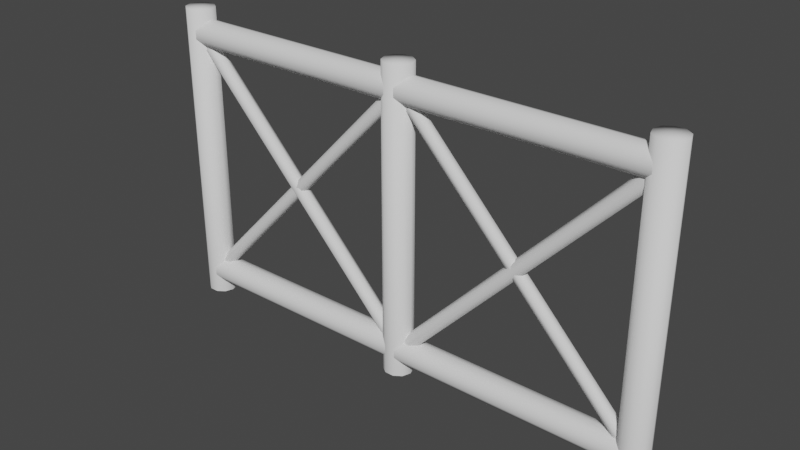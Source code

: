 # Source: SchoolFence_LP.blend  (saved by Blender 2.90.8; exported with 4.5.12 LTS)
import bpy
from mathutils import Matrix  # noqa: F401  (used for matrix-valued properties, if any)

bpy.ops.wm.read_factory_settings(use_empty=True)
scene = bpy.context.scene
scene.name = 'Scene'

# ---- world
world_world = bpy.data.worlds.new('World'); scene.world = world_world
world_world.use_nodes = True; world_world.node_tree.nodes.clear()
_N = world_world.node_tree.nodes; _L = world_world.node_tree.links
n0 = _N.new('ShaderNodeOutputWorld'); n0.name = 'World Output'; n0.location = (300, 300)
n1 = _N.new('ShaderNodeBackground'); n1.name = 'Background'; n1.location = (10, 300)
n1.inputs[0].default_value = (0.05088, 0.05088, 0.05088, 1.0)
_L.new(n1.outputs[0], n0.inputs[0])
n0.is_active_output = True
world_world.color = (0.05088, 0.05088, 0.05088)
world_world.use_sun_shadow = False
world_world.sun_shadow_jitter_overblur = 0.0

# ---- meshes
me_schoolfence_lp = bpy.data.meshes.new('SchoolFence_LP')
me_schoolfence_lp.from_pydata([(-0.0006841, -6.227e-05, 1.381), (-0.06767, -6.227e-05, -0.0009037), (-0.06767, -6.227e-05, 1.381), (-0.05487, 0.03777, -0.0009037), (-0.05487, 0.03777, 1.381), (-0.02138, 0.06115, -0.0009037), (-0.02138, 0.06115, 1.381), (0.02001, 0.06115, -0.0009037), (0.02001, 0.06115, 1.381), (0.05351, 0.03777, -0.0009037), (0.05351, 0.03777, 1.381), (0.0663, -6.228e-05, -0.0009037), (0.0663, -6.228e-05, 1.381), (0.05351, -0.0379, -0.0009037), (0.05351, -0.0379, 1.381), (0.02001, -0.06128, -0.0009037), (0.02001, -0.06128, 1.381), (-0.02138, -0.06128, -0.0009037), (-0.02138, -0.06128, 1.381), (-0.05487, -0.0379, -0.0009037), (-0.05487, -0.0379, 1.381), (1.124, -6.235e-05, 1.381), (1.057, -6.235e-05, -0.0009037), (1.057, -6.235e-05, 1.381), (1.069, 0.03777, -0.0009037), (1.069, 0.03777, 1.381), (1.103, 0.06115, -0.0009037), (1.103, 0.06115, 1.381), (1.144, 0.06115, -0.0009037), (1.144, 0.06115, 1.381), (1.178, 0.03777, -0.0009037), (1.178, 0.03777, 1.381), (1.191, -6.236e-05, -0.0009037), (1.191, -6.236e-05, 1.381), (1.178, -0.0379, -0.0009037), (1.178, -0.0379, 1.381), (1.144, -0.06128, -0.0009037), (1.144, -0.06128, 1.381), (1.103, -0.06128, -0.0009037), (1.103, -0.06128, 1.381), (1.069, -0.0379, -0.0009037), (1.069, -0.0379, 1.381), (-1.107, -6.219e-05, 1.381), (-1.174, -6.219e-05, -0.0009037), (-1.174, -6.219e-05, 1.381), (-1.161, 0.03777, -0.0009037), (-1.161, 0.03777, 1.381), (-1.128, 0.06115, -0.0009037), (-1.128, 0.06115, 1.381), (-1.086, 0.06115, -0.0009037), (-1.086, 0.06115, 1.381), (-1.053, 0.03777, -0.0009037), (-1.053, 0.03777, 1.381), (-1.04, -6.22e-05, -0.0009037), (-1.04, -6.22e-05, 1.381), (-1.053, -0.0379, -0.0009037), (-1.053, -0.0379, 1.381), (-1.086, -0.06128, -0.0009037), (-1.086, -0.06128, 1.381), (-1.128, -0.06128, -0.0009037), (-1.128, -0.06128, 1.381), (-1.161, -0.0379, -0.0009037), (-1.161, -0.0379, 1.381), (-1.121, -6.219e-05, 1.333), (1.126, -6.235e-05, 1.333), (-1.121, 0.03643, 1.321), (1.126, 0.03642, 1.321), (-1.121, 0.05898, 1.29), (1.126, 0.05898, 1.29), (-1.121, 0.05898, 1.252), (1.126, 0.05898, 1.252), (-1.121, 0.03643, 1.221), (1.126, 0.03642, 1.221), (-1.121, -6.22e-05, 1.209), (1.126, -6.236e-05, 1.209), (-1.121, -0.03655, 1.221), (1.126, -0.03655, 1.221), (-1.121, -0.0591, 1.252), (1.126, -0.0591, 1.252), (-1.121, -0.0591, 1.29), (1.126, -0.0591, 1.29), (-1.121, -0.03655, 1.321), (1.126, -0.03655, 1.321), (-1.121, -6.219e-05, 0.172), (1.126, -6.235e-05, 0.172), (-1.121, 0.03643, 0.1602), (1.126, 0.03642, 0.1602), (-1.121, 0.05898, 0.1291), (1.126, 0.05898, 0.1291), (-1.121, 0.05898, 0.09077), (1.126, 0.05898, 0.09077), (-1.121, 0.03643, 0.05973), (1.126, 0.03642, 0.05973), (-1.121, -6.22e-05, 0.04788), (1.126, -6.236e-05, 0.04788), (-1.121, -0.03655, 0.05973), (1.126, -0.03655, 0.05973), (-1.121, -0.0591, 0.09077), (1.126, -0.0591, 0.09077), (-1.121, -0.0591, 0.1291), (1.126, -0.0591, 0.1291), (-1.121, -0.03655, 0.1602), (1.126, -0.03655, 0.1602), (-0.02111, -6.228e-05, 0.1171), (1.109, -6.236e-05, 1.301), (-0.01128, 0.02655, 0.1084), (1.119, 0.02655, 1.293), (0.01081, 0.03312, 0.08894), (1.141, 0.03312, 1.273), (0.02852, 0.01471, 0.07333), (1.158, 0.01471, 1.258), (0.02852, -0.01483, 0.07333), (1.158, -0.01483, 1.258), (0.01081, -0.03325, 0.08894), (1.141, -0.03325, 1.273), (-0.01128, -0.02667, 0.1084), (1.119, -0.02667, 1.293), (1.08, -6.236e-05, 0.1078), (0.01447, -6.228e-05, 1.224), (1.088, 0.0232, 0.1154), (0.02306, 0.0232, 1.232), (1.108, 0.02895, 0.1324), (0.04237, 0.02895, 1.249), (1.123, 0.01285, 0.146), (0.05786, 0.01285, 1.263), (1.123, -0.01297, 0.146), (0.05786, -0.01297, 1.263), (1.108, -0.02907, 0.1324), (0.04237, -0.02907, 1.249), (1.088, -0.02333, 0.1154), (0.02306, -0.02333, 1.232), (0.04245, -6.237e-05, 0.1171), (-1.087, -6.212e-05, 1.301), (0.03262, -0.02667, 0.1084), (-1.097, -0.02667, 1.293), (0.01053, -0.03325, 0.08894), (-1.119, -0.03325, 1.273), (-0.007184, -0.01483, 0.07333), (-1.137, -0.01483, 1.258), (-0.007184, 0.01471, 0.07333), (-1.137, 0.01471, 1.258), (0.01053, 0.03312, 0.08894), (-1.119, 0.03312, 1.273), (0.03262, 0.02655, 0.1084), (-1.097, 0.02655, 1.293), (-1.058, -6.213e-05, 0.1078), (0.006869, -6.236e-05, 1.224), (-1.067, -0.02333, 0.1154), (-0.001725, -0.02333, 1.232), (-1.086, -0.02907, 0.1324), (-0.02104, -0.02907, 1.249), (-1.102, -0.01297, 0.146), (-0.03652, -0.01297, 1.263), (-1.102, 0.01285, 0.146), (-0.03652, 0.01285, 1.263), (-1.086, 0.02895, 0.1324), (-0.02104, 0.02895, 1.249), (-1.067, 0.0232, 0.1154), (-0.001725, 0.0232, 1.232)], [], [(0, 4, 2), (1, 2, 4, 3), (0, 6, 4), (3, 4, 6, 5), (0, 8, 6), (5, 6, 8, 7), (0, 10, 8), (7, 8, 10, 9), (0, 12, 10), (9, 10, 12, 11), (0, 14, 12), (11, 12, 14, 13), (0, 16, 14), (13, 14, 16, 15), (0, 18, 16), (15, 16, 18, 17), (0, 20, 18), (17, 18, 20, 19), (0, 2, 20), (19, 20, 2, 1), (21, 25, 23), (22, 23, 25, 24), (21, 27, 25), (24, 25, 27, 26), (21, 29, 27), (26, 27, 29, 28), (21, 31, 29), (28, 29, 31, 30), (21, 33, 31), (30, 31, 33, 32), (21, 35, 33), (32, 33, 35, 34), (21, 37, 35), (34, 35, 37, 36), (21, 39, 37), (36, 37, 39, 38), (21, 41, 39), (38, 39, 41, 40), (21, 23, 41), (40, 41, 23, 22), (42, 46, 44), (43, 44, 46, 45), (42, 48, 46), (45, 46, 48, 47), (42, 50, 48), (47, 48, 50, 49), (42, 52, 50), (49, 50, 52, 51), (42, 54, 52), (51, 52, 54, 53), (42, 56, 54), (53, 54, 56, 55), (42, 58, 56), (55, 56, 58, 57), (42, 60, 58), (57, 58, 60, 59), (42, 62, 60), (59, 60, 62, 61), (42, 44, 62), (61, 62, 44, 43), (63, 64, 66, 65), (65, 66, 68, 67), (67, 68, 70, 69), (69, 70, 72, 71), (71, 72, 74, 73), (73, 74, 76, 75), (75, 76, 78, 77), (77, 78, 80, 79), (79, 80, 82, 81), (81, 82, 64, 63), (83, 84, 86, 85), (85, 86, 88, 87), (87, 88, 90, 89), (89, 90, 92, 91), (91, 92, 94, 93), (93, 94, 96, 95), (95, 96, 98, 97), (97, 98, 100, 99), (99, 100, 102, 101), (101, 102, 84, 83), (103, 104, 106, 105), (105, 106, 108, 107), (107, 108, 110, 109), (109, 110, 112, 111), (111, 112, 114, 113), (113, 114, 116, 115), (115, 116, 104, 103), (117, 118, 120, 119), (119, 120, 122, 121), (121, 122, 124, 123), (123, 124, 126, 125), (125, 126, 128, 127), (127, 128, 130, 129), (129, 130, 118, 117), (131, 132, 134, 133), (133, 134, 136, 135), (135, 136, 138, 137), (137, 138, 140, 139), (139, 140, 142, 141), (141, 142, 144, 143), (143, 144, 132, 131), (145, 146, 148, 147), (147, 148, 150, 149), (149, 150, 152, 151), (151, 152, 154, 153), (153, 154, 156, 155), (155, 156, 158, 157), (157, 158, 146, 145)])
me_schoolfence_lp.polygons.foreach_set('use_smooth', [True] * 108)
_uv = me_schoolfence_lp.uv_layers.new(name='UVMap')
_uv.uv.foreach_set('vector', [0.25, 0.25, 0.3911, 0.4442, 0.25, 0.49, 1.0, 0.5, 1.0, 1.0, 0.9, 1.0, 0.9, 0.5, 0.25, 0.25, 0.4783, 0.3242, 0.3911, 0.4442, 0.9, 0.5, 0.9, 1.0, 0.8, 1.0, 0.8, 0.5, 0.25, 0.25, 0.4783, 0.1758, 0.4783, 0.3242, 0.8, 0.5, 0.8, 1.0, 0.7, 1.0, 0.7, 0.5, 0.25, 0.25, 0.3911, 0.05584, 0.4783, 0.1758, 0.7, 0.5, 0.7, 1.0, 0.6, 1.0, 0.6, 0.5, 0.25, 0.25, 0.25, 0.01, 0.3911, 0.05584, 0.6, 0.5, 0.6, 1.0, 0.5, 1.0, 0.5, 0.5, 0.25, 0.25, 0.1089, 0.05584, 0.25, 0.01, 0.5, 0.5, 0.5, 1.0, 0.4, 1.0, 0.4, 0.5, 0.25, 0.25, 0.02175, 0.1758, 0.1089, 0.05584, 0.4, 0.5, 0.4, 1.0, 0.3, 1.0, 0.3, 0.5, 0.25, 0.25, 0.02175, 0.3242, 0.02175, 0.1758, 0.3, 0.5, 0.3, 1.0, 0.2, 1.0, 0.2, 0.5, 0.25, 0.25, 0.1089, 0.4442, 0.02175, 0.3242, 0.2, 0.5, 0.2, 1.0, 0.1, 1.0, 0.1, 0.5, 0.25, 0.25, 0.25, 0.49, 0.1089, 0.4442, 0.1, 0.5, 0.1, 1.0, -7.451e-08, 1.0, -7.451e-08, 0.5, 0.25, 0.25, 0.3911, 0.4442, 0.25, 0.49, 1.0, 0.5, 1.0, 1.0, 0.9, 1.0, 0.9, 0.5, 0.25, 0.25, 0.4783, 0.3242, 0.3911, 0.4442, 0.9, 0.5, 0.9, 1.0, 0.8, 1.0, 0.8, 0.5, 0.25, 0.25, 0.4783, 0.1758, 0.4783, 0.3242, 0.8, 0.5, 0.8, 1.0, 0.7, 1.0, 0.7, 0.5, 0.25, 0.25, 0.3911, 0.05584, 0.4783, 0.1758, 0.7, 0.5, 0.7, 1.0, 0.6, 1.0, 0.6, 0.5, 0.25, 0.25, 0.25, 0.01, 0.3911, 0.05584, 0.6, 0.5, 0.6, 1.0, 0.5, 1.0, 0.5, 0.5, 0.25, 0.25, 0.1089, 0.05584, 0.25, 0.01, 0.5, 0.5, 0.5, 1.0, 0.4, 1.0, 0.4, 0.5, 0.25, 0.25, 0.02175, 0.1758, 0.1089, 0.05584, 0.4, 0.5, 0.4, 1.0, 0.3, 1.0, 0.3, 0.5, 0.25, 0.25, 0.02175, 0.3242, 0.02175, 0.1758, 0.3, 0.5, 0.3, 1.0, 0.2, 1.0, 0.2, 0.5, 0.25, 0.25, 0.1089, 0.4442, 0.02175, 0.3242, 0.2, 0.5, 0.2, 1.0, 0.1, 1.0, 0.1, 0.5, 0.25, 0.25, 0.25, 0.49, 0.1089, 0.4442, 0.1, 0.5, 0.1, 1.0, -7.451e-08, 1.0, -7.451e-08, 0.5, 0.25, 0.25, 0.3911, 0.4442, 0.25, 0.49, 1.0, 0.5, 1.0, 1.0, 0.9, 1.0, 0.9, 0.5, 0.25, 0.25, 0.4783, 0.3242, 0.3911, 0.4442, 0.9, 0.5, 0.9, 1.0, 0.8, 1.0, 0.8, 0.5, 0.25, 0.25, 0.4783, 0.1758, 0.4783, 0.3242, 0.8, 0.5, 0.8, 1.0, 0.7, 1.0, 0.7, 0.5, 0.25, 0.25, 0.3911, 0.05584, 0.4783, 0.1758, 0.7, 0.5, 0.7, 1.0, 0.6, 1.0, 0.6, 0.5, 0.25, 0.25, 0.25, 0.01, 0.3911, 0.05584, 0.6, 0.5, 0.6, 1.0, 0.5, 1.0, 0.5, 0.5, 0.25, 0.25, 0.1089, 0.05584, 0.25, 0.01, 0.5, 0.5, 0.5, 1.0, 0.4, 1.0, 0.4, 0.5, 0.25, 0.25, 0.02175, 0.1758, 0.1089, 0.05584, 0.4, 0.5, 0.4, 1.0, 0.3, 1.0, 0.3, 0.5, 0.25, 0.25, 0.02175, 0.3242, 0.02175, 0.1758, 0.3, 0.5, 0.3, 1.0, 0.2, 1.0, 0.2, 0.5, 0.25, 0.25, 0.1089, 0.4442, 0.02175, 0.3242, 0.2, 0.5, 0.2, 1.0, 0.1, 1.0, 0.1, 0.5, 0.25, 0.25, 0.25, 0.49, 0.1089, 0.4442, 0.1, 0.5, 0.1, 1.0, -7.451e-08, 1.0, -7.451e-08, 0.5, 1.0, 0.5, 1.0, 1.0, 0.9, 1.0, 0.9, 0.5, 0.9, 0.5, 0.9, 1.0, 0.8, 1.0, 0.8, 0.5, 0.8, 0.5, 0.8, 1.0, 0.7, 1.0, 0.7, 0.5, 0.7, 0.5, 0.7, 1.0, 0.6, 1.0, 0.6, 0.5, 0.6, 0.5, 0.6, 1.0, 0.5, 1.0, 0.5, 0.5, 0.5, 0.5, 0.5, 1.0, 0.4, 1.0, 0.4, 0.5, 0.4, 0.5, 0.4, 1.0, 0.3, 1.0, 0.3, 0.5, 0.3, 0.5, 0.3, 1.0, 0.2, 1.0, 0.2, 0.5, 0.2, 0.5, 0.2, 1.0, 0.1, 1.0, 0.1, 0.5, 0.1, 0.5, 0.1, 1.0, -7.451e-08, 1.0, -7.451e-08, 0.5, 1.0, 0.5, 1.0, 1.0, 0.9, 1.0, 0.9, 0.5, 0.9, 0.5, 0.9, 1.0, 0.8, 1.0, 0.8, 0.5, 0.8, 0.5, 0.8, 1.0, 0.7, 1.0, 0.7, 0.5, 0.7, 0.5, 0.7, 1.0, 0.6, 1.0, 0.6, 0.5, 0.6, 0.5, 0.6, 1.0, 0.5, 1.0, 0.5, 0.5, 0.5, 0.5, 0.5, 1.0, 0.4, 1.0, 0.4, 0.5, 0.4, 0.5, 0.4, 1.0, 0.3, 1.0, 0.3, 0.5, 0.3, 0.5, 0.3, 1.0, 0.2, 1.0, 0.2, 0.5, 0.2, 0.5, 0.2, 1.0, 0.1, 1.0, 0.1, 0.5, 0.1, 0.5, 0.1, 1.0, -7.451e-08, 1.0, -7.451e-08, 0.5, 1.0, 0.5, 1.0, 1.0, 0.8571, 1.0, 0.8571, 0.5, 0.8571, 0.5, 0.8571, 1.0, 0.7143, 1.0, 0.7143, 0.5, 0.7143, 0.5, 0.7143, 1.0, 0.5714, 1.0, 0.5714, 0.5, 0.5714, 0.5, 0.5714, 1.0, 0.4286, 1.0, 0.4286, 0.5, 0.4286, 0.5, 0.4286, 1.0, 0.2857, 1.0, 0.2857, 0.5, 0.2857, 0.5, 0.2857, 1.0, 0.1429, 1.0, 0.1429, 0.5, 0.1429, 0.5, 0.1429, 1.0, 2.98e-08, 1.0, 2.98e-08, 0.5, 1.0, 0.5, 1.0, 1.0, 0.8571, 1.0, 0.8571, 0.5, 0.8571, 0.5, 0.8571, 1.0, 0.7143, 1.0, 0.7143, 0.5, 0.7143, 0.5, 0.7143, 1.0, 0.5714, 1.0, 0.5714, 0.5, 0.5714, 0.5, 0.5714, 1.0, 0.4286, 1.0, 0.4286, 0.5, 0.4286, 0.5, 0.4286, 1.0, 0.2857, 1.0, 0.2857, 0.5, 0.2857, 0.5, 0.2857, 1.0, 0.1429, 1.0, 0.1429, 0.5, 0.1429, 0.5, 0.1429, 1.0, 2.98e-08, 1.0, 2.98e-08, 0.5, 1.0, 0.5, 1.0, 1.0, 0.8571, 1.0, 0.8571, 0.5, 0.8571, 0.5, 0.8571, 1.0, 0.7143, 1.0, 0.7143, 0.5, 0.7143, 0.5, 0.7143, 1.0, 0.5714, 1.0, 0.5714, 0.5, 0.5714, 0.5, 0.5714, 1.0, 0.4286, 1.0, 0.4286, 0.5, 0.4286, 0.5, 0.4286, 1.0, 0.2857, 1.0, 0.2857, 0.5, 0.2857, 0.5, 0.2857, 1.0, 0.1429, 1.0, 0.1429, 0.5, 0.1429, 0.5, 0.1429, 1.0, 2.98e-08, 1.0, 2.98e-08, 0.5, 1.0, 0.5, 1.0, 1.0, 0.8571, 1.0, 0.8571, 0.5, 0.8571, 0.5, 0.8571, 1.0, 0.7143, 1.0, 0.7143, 0.5, 0.7143, 0.5, 0.7143, 1.0, 0.5714, 1.0, 0.5714, 0.5, 0.5714, 0.5, 0.5714, 1.0, 0.4286, 1.0, 0.4286, 0.5, 0.4286, 0.5, 0.4286, 1.0, 0.2857, 1.0, 0.2857, 0.5, 0.2857, 0.5, 0.2857, 1.0, 0.1429, 1.0, 0.1429, 0.5, 0.1429, 0.5, 0.1429, 1.0, 2.98e-08, 1.0, 2.98e-08, 0.5])
me_schoolfence_lp.use_remesh_fix_poles = True
me_schoolfence_lp.use_remesh_preserve_attributes = False
me_schoolfence_lp.use_mirror_vertex_groups = False
me_schoolfence_lp.update()

# ---- objects
ob_schoolfence_lp = bpy.data.objects.new('SchoolFence_LP', me_schoolfence_lp)

# ---- transforms, parenting, visibility, modifiers, constraints
ob_schoolfence_lp.location = (0.0, 0.0, 0.0)
ob_schoolfence_lp.lineart.crease_threshold = 0.0

# ---- collection membership
scene.collection.objects.link(ob_schoolfence_lp)

# ---- scene / render settings (as saved in the file)
scene.frame_start = 1; scene.frame_end = 250; scene.frame_set(1)
scene.render.engine = 'BLENDER_EEVEE_NEXT'
scene.cycles.use_denoising = False
scene.cycles.samples = 128
scene.cycles.sampling_pattern = 'TABULATED_SOBOL'
scene.cycles.use_adaptive_sampling = False
scene.cycles.use_light_tree = False
scene.view_settings.view_transform = 'Filmic'
bpy.context.view_layer.update()

# ---- added for rendering (the .blend has no active camera and no usable light): camera, sun
cam_auto = bpy.data.cameras.new('AutoCamera')
cam_auto.lens = 50.0
cam_auto.sensor_width = 36.0
cam_auto.clip_end = 1000.0
ob_auto_camera = bpy.data.objects.new('AutoCamera', cam_auto)
scene.collection.objects.link(ob_auto_camera)
ob_auto_camera.location = (2.54492, -3.04409, 2.71943)
ob_auto_camera.rotation_euler = (1.09748, -7.21219e-08, 0.694738)
scene.camera = ob_auto_camera
light_auto_sun = bpy.data.lights.new('AutoSun', 'SUN')
light_auto_sun.energy = 3.0
light_auto_sun.angle = 0.0523599
ob_auto_sun = bpy.data.objects.new('AutoSun', light_auto_sun)
scene.collection.objects.link(ob_auto_sun)
ob_auto_sun.rotation_euler = (0.872665, 0.174533, 0.523599)
bpy.context.view_layer.update()

